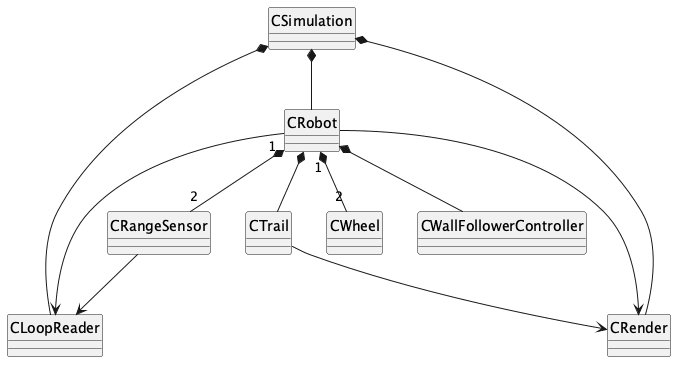

The diagram above was rendered by PlantUML. Its source (embedded in the PNG):
@startuml
skinparam classAttributeIconSize 0
skinparam style strictuml

top to bottom direction

class CSimulation
class CRender
class CLoopReader
class CRobot
class CWheel
class CRangeSensor
class CWallFollowerController
class CTrail

' The simulation owns the main parts of the program.
CSimulation *-- CRender
CSimulation *-- CLoopReader
CSimulation *-- CRobot

' The robot owns its physical parts and wall-following behaviour.
CRobot "1" *-- "2" CWheel
CRobot "1" *-- "2" CRangeSensor
CRobot *-- CWallFollowerController
CRobot *-- CTrail

' These objects use parts owned by other objects.
CRobot --> CLoopReader
CRobot --> CRender
CRangeSensor --> CLoopReader
CTrail --> CRender

@enduml